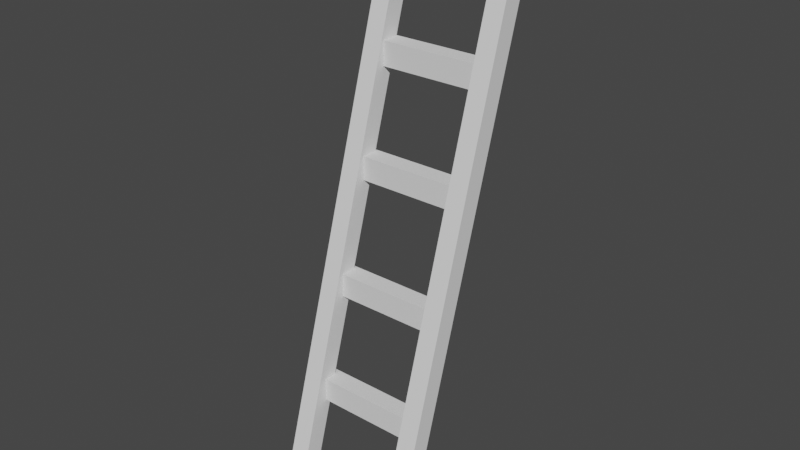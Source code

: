 # Source: Stairs1.blend  (saved by Blender 3.4.6; exported with 4.5.12 LTS)
import bpy
from mathutils import Matrix  # noqa: F401  (used for matrix-valued properties, if any)

bpy.ops.wm.read_factory_settings(use_empty=True)
scene = bpy.context.scene
scene.name = 'Scene'

# ---- collections
col_collection = bpy.data.collections.new('Collection'); scene.collection.children.link(col_collection)

# ---- world
world_world = bpy.data.worlds.new('World'); scene.world = world_world
world_world.use_nodes = True; world_world.node_tree.nodes.clear()
_N = world_world.node_tree.nodes; _L = world_world.node_tree.links
n0 = _N.new('ShaderNodeOutputWorld'); n0.name = 'World Output'; n0.location = (300, 300)
n1 = _N.new('ShaderNodeBackground'); n1.name = 'Background'; n1.location = (10, 300)
n1.inputs[0].default_value = (0.05088, 0.05088, 0.05088, 1.0)
_L.new(n1.outputs[0], n0.inputs[0])
n0.is_active_output = True
world_world.color = (0.05088, 0.05088, 0.05088)
world_world.use_sun_shadow = False
world_world.sun_shadow_jitter_overblur = 0.0

# ---- meshes
me_cube_011 = bpy.data.meshes.new('Cube.011')
me_cube_011.from_pydata([(-0.2784, 0.05854, 0.04707), (0.2784, 0.05854, 0.04707), (-0.2784, 0.05854, -0.04707), (0.2784, 0.05854, -0.04707), (-0.2784, -0.05854, 0.04707), (0.2784, -0.05854, 0.04707), (-0.2784, -0.05854, -0.04707), (0.2784, -0.05854, -0.04707), (-0.3429, -0.498, 0.2489), (-0.3429, 2.241, -0.5632), (-0.3429, -0.5386, 0.1606), (-0.3429, 2.201, -0.6516), (-0.2487, -0.498, 0.2489), (-0.2487, 2.241, -0.5632), (-0.2487, -0.5386, 0.1606), (-0.2487, 2.201, -0.6516), (0.2458, -0.4882, 0.2489), (0.2458, 2.251, -0.5632), (0.2458, -0.5287, 0.1606), (0.2458, 2.211, -0.6516), (0.34, -0.4882, 0.2489), (0.34, 2.251, -0.5632), (0.34, -0.5287, 0.1606), (0.34, 2.211, -0.6516), (-0.2867, 0.566, -0.08938), (0.2701, 0.566, -0.08938), (-0.2867, 0.566, -0.1835), (0.2701, 0.566, -0.1835), (-0.2867, 0.4489, -0.08938), (0.2701, 0.4489, -0.08938), (-0.2867, 0.4489, -0.1835), (0.2701, 0.4489, -0.1835), (-0.2781, 1.102, -0.2438), (0.2786, 1.102, -0.2438), (-0.2781, 1.102, -0.338), (0.2786, 1.102, -0.338), (-0.2781, 0.9854, -0.2438), (0.2786, 0.9854, -0.2438), (-0.2781, 0.9854, -0.338), (0.2786, 0.9854, -0.338), (-0.2689, 1.602, -0.3855), (0.2878, 1.602, -0.3855), (-0.2689, 1.602, -0.4797), (0.2878, 1.602, -0.4797), (-0.2689, 1.485, -0.3855), (0.2878, 1.485, -0.3855), (-0.2689, 1.485, -0.4797), (0.2878, 1.485, -0.4797)], [], [(0, 1, 3, 2), (2, 3, 7, 6), (6, 7, 5, 4), (4, 5, 1, 0), (2, 6, 4, 0), (7, 3, 1, 5), (8, 9, 11, 10), (10, 11, 15, 14), (14, 15, 13, 12), (12, 13, 9, 8), (10, 14, 12, 8), (15, 11, 9, 13), (16, 17, 19, 18), (18, 19, 23, 22), (22, 23, 21, 20), (20, 21, 17, 16), (18, 22, 20, 16), (23, 19, 17, 21), (24, 25, 27, 26), (26, 27, 31, 30), (30, 31, 29, 28), (28, 29, 25, 24), (26, 30, 28, 24), (31, 27, 25, 29), (32, 33, 35, 34), (34, 35, 39, 38), (38, 39, 37, 36), (36, 37, 33, 32), (34, 38, 36, 32), (39, 35, 33, 37), (40, 41, 43, 42), (42, 43, 47, 46), (46, 47, 45, 44), (44, 45, 41, 40), (42, 46, 44, 40), (47, 43, 41, 45)])
_uv = me_cube_011.uv_layers.new(name='UVMap')
_uv.uv.foreach_set('vector', [0.375, 0.0, 0.625, 0.0, 0.625, 0.25, 0.375, 0.25, 0.375, 0.25, 0.625, 0.25, 0.625, 0.5, 0.375, 0.5, 0.375, 0.5, 0.625, 0.5, 0.625, 0.75, 0.375, 0.75, 0.375, 0.75, 0.625, 0.75, 0.625, 1.0, 0.375, 1.0, 0.125, 0.5, 0.375, 0.5, 0.375, 0.75, 0.125, 0.75, 0.625, 0.5, 0.875, 0.5, 0.875, 0.75, 0.625, 0.75, 0.375, 0.0, 0.625, 0.0, 0.625, 0.25, 0.375, 0.25, 0.375, 0.25, 0.625, 0.25, 0.625, 0.5, 0.375, 0.5, 0.375, 0.5, 0.625, 0.5, 0.625, 0.75, 0.375, 0.75, 0.375, 0.75, 0.625, 0.75, 0.625, 1.0, 0.375, 1.0, 0.125, 0.5, 0.375, 0.5, 0.375, 0.75, 0.125, 0.75, 0.625, 0.5, 0.875, 0.5, 0.875, 0.75, 0.625, 0.75, 0.375, 0.0, 0.625, 0.0, 0.625, 0.25, 0.375, 0.25, 0.375, 0.25, 0.625, 0.25, 0.625, 0.5, 0.375, 0.5, 0.375, 0.5, 0.625, 0.5, 0.625, 0.75, 0.375, 0.75, 0.375, 0.75, 0.625, 0.75, 0.625, 1.0, 0.375, 1.0, 0.125, 0.5, 0.375, 0.5, 0.375, 0.75, 0.125, 0.75, 0.625, 0.5, 0.875, 0.5, 0.875, 0.75, 0.625, 0.75, 0.375, 0.0, 0.625, 0.0, 0.625, 0.25, 0.375, 0.25, 0.375, 0.25, 0.625, 0.25, 0.625, 0.5, 0.375, 0.5, 0.375, 0.5, 0.625, 0.5, 0.625, 0.75, 0.375, 0.75, 0.375, 0.75, 0.625, 0.75, 0.625, 1.0, 0.375, 1.0, 0.125, 0.5, 0.375, 0.5, 0.375, 0.75, 0.125, 0.75, 0.625, 0.5, 0.875, 0.5, 0.875, 0.75, 0.625, 0.75, 0.375, 0.0, 0.625, 0.0, 0.625, 0.25, 0.375, 0.25, 0.375, 0.25, 0.625, 0.25, 0.625, 0.5, 0.375, 0.5, 0.375, 0.5, 0.625, 0.5, 0.625, 0.75, 0.375, 0.75, 0.375, 0.75, 0.625, 0.75, 0.625, 1.0, 0.375, 1.0, 0.125, 0.5, 0.375, 0.5, 0.375, 0.75, 0.125, 0.75, 0.625, 0.5, 0.875, 0.5, 0.875, 0.75, 0.625, 0.75, 0.375, 0.0, 0.625, 0.0, 0.625, 0.25, 0.375, 0.25, 0.375, 0.25, 0.625, 0.25, 0.625, 0.5, 0.375, 0.5, 0.375, 0.5, 0.625, 0.5, 0.625, 0.75, 0.375, 0.75, 0.375, 0.75, 0.625, 0.75, 0.625, 1.0, 0.375, 1.0, 0.125, 0.5, 0.375, 0.5, 0.375, 0.75, 0.125, 0.75, 0.625, 0.5, 0.875, 0.5, 0.875, 0.75, 0.625, 0.75])
me_cube_011.update()

# ---- objects
ob_cube_011 = bpy.data.objects.new('Cube.011', me_cube_011)

# ---- transforms, parenting, visibility, modifiers, constraints
ob_cube_011.location = (0.0, 0.0, 0.0)
ob_cube_011.rotation_euler = (1.571, -0.0, 0.0)

# ---- collection membership
col_collection.objects.link(ob_cube_011)

# ---- scene / render settings (as saved in the file)
scene.frame_start = 1; scene.frame_end = 250; scene.frame_set(1)
scene.render.engine = 'BLENDER_EEVEE_NEXT'
scene.render.fps = 30
scene.cycles.sampling_pattern = 'TABULATED_SOBOL'
scene.cycles.use_light_tree = False
scene.view_settings.view_transform = 'Filmic'
bpy.context.view_layer.update()

# ---- added for rendering (the .blend has no active camera and no usable light): camera, sun
cam_auto = bpy.data.cameras.new('AutoCamera')
cam_auto.lens = 50.0
cam_auto.sensor_width = 36.0
cam_auto.clip_end = 1000.0
ob_auto_camera = bpy.data.objects.new('AutoCamera', cam_auto)
scene.collection.objects.link(ob_auto_camera)
ob_auto_camera.location = (2.78329, -3.14038, 3.08404)
ob_auto_camera.rotation_euler = (1.09748, -7.21219e-08, 0.694738)
scene.camera = ob_auto_camera
light_auto_sun = bpy.data.lights.new('AutoSun', 'SUN')
light_auto_sun.energy = 3.0
light_auto_sun.angle = 0.0523599
ob_auto_sun = bpy.data.objects.new('AutoSun', light_auto_sun)
scene.collection.objects.link(ob_auto_sun)
ob_auto_sun.rotation_euler = (0.872665, 0.174533, 0.523599)
bpy.context.view_layer.update()
